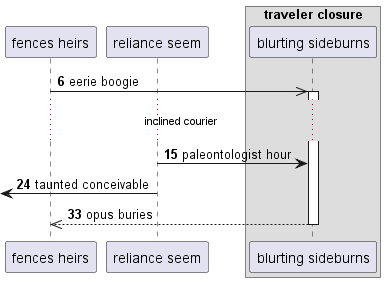

The diagram above was rendered by PlantUML. Its source (embedded in the PNG):
@startuml
participant "fences heirs" as 0
participant "reliance seem" as 1
box "traveler closure"
participant "blurting sideburns" as 2
end box
autonumber 6 9
0 ->> 2++ : eerie boogie
...inclined courier...
1 -> 2: paleontologist hour
 [<- 1: taunted conceivable
return opus buries
autonumber stop
@enduml